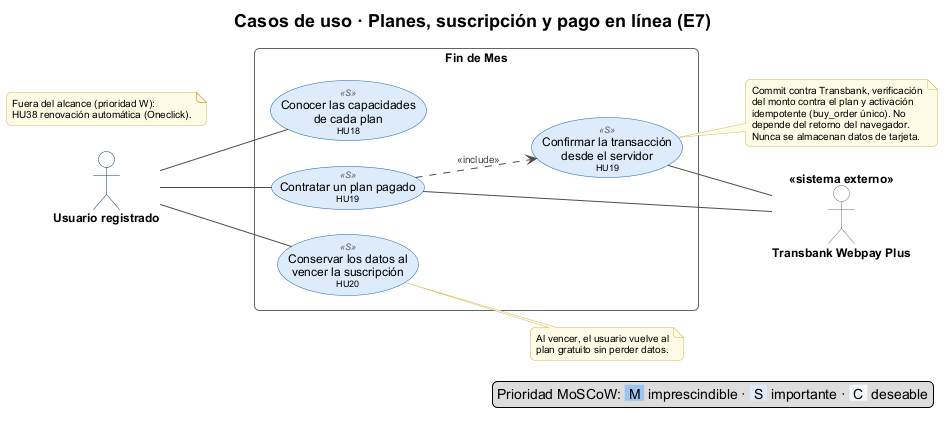

The diagram above was rendered by PlantUML. Its source (embedded in the PNG):
@startuml cu-4-planes-y-suscripcion
!include ../uml-style.iuml
title Casos de uso · Planes, suscripción y pago en línea (E7)
left to right direction

actor "Usuario registrado" as U
actor "Transbank Webpay Plus" <<sistema externo>> as TBK

rectangle "Fin de Mes" {
  usecase "Conocer las capacidades\nde cada plan\n<size:9>HU18</size>" as HU18 <<S>>
  usecase "Contratar un plan pagado\n<size:9>HU19</size>" as HU19 <<S>>
  usecase "Confirmar la transacción\ndesde el servidor\n<size:9>HU19</size>" as COMMIT <<S>>
  usecase "Conservar los datos al\nvencer la suscripción\n<size:9>HU20</size>" as HU20 <<S>>
}

U -- HU18
U -- HU19
U -- HU20

HU19 ..> COMMIT : <<include>>
HU19 -- TBK
COMMIT -- TBK

note right of COMMIT
  Commit contra Transbank, verificación
  del monto contra el plan y activación
  idempotente (buy_order único). No
  depende del retorno del navegador.
  Nunca se almacenan datos de tarjeta.
end note

note right of HU20
  Al vencer, el usuario vuelve al
  plan gratuito sin perder datos.
end note

note "Fuera del alcance (prioridad W):\nHU38 renovación automática (Oneclick)." as OUT

legend right
  Prioridad MoSCoW: <back:#9CC3EE> M </back> imprescindible · <back:#DCEBFA> S </back> importante · <back:#F4F6F8> C </back> deseable
end legend
@enduml